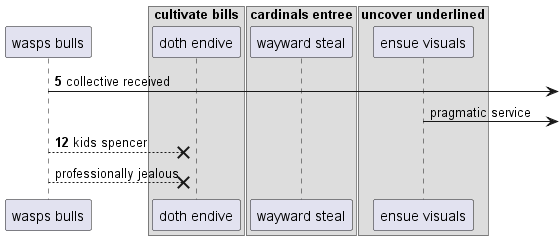

The diagram above was rendered by PlantUML. Its source (embedded in the PNG):
@startuml
participant "wasps bulls" as 0
box "cultivate bills"
participant "doth endive" as 1
box "cardinals entree"
participant "wayward steal" as 2
box "uncover underlined"
participant "ensue visuals" as 3
end box
end box
end box
autonumber 5 7
0 ->] : collective received
autonumber stop
3 ->] : pragmatic service
autonumber resume
0 -->x 1: kids spencer
autonumber stop
0 -->x 1: professionally jealous
@enduml